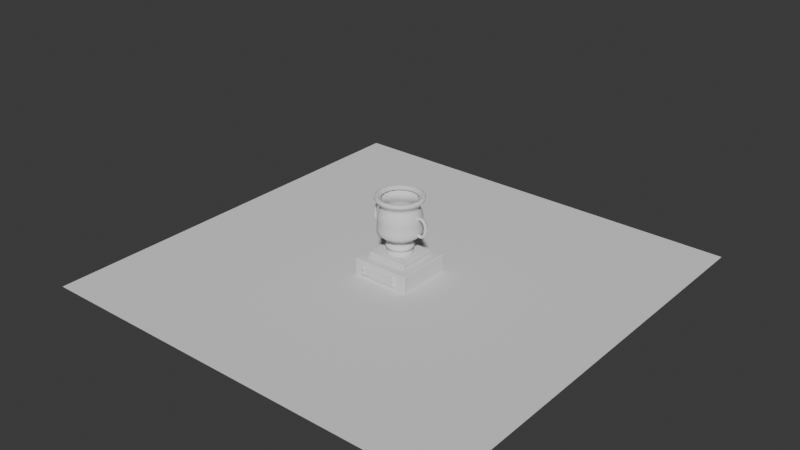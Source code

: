 # Source: 0507.blend  (saved by Blender 4.4.32; exported with 4.5.12 LTS)
import bpy
from mathutils import Matrix  # noqa: F401  (used for matrix-valued properties, if any)

bpy.ops.wm.read_factory_settings(use_empty=True)
scene = bpy.context.scene
scene.name = 'Trophy_Mat'

# ---- collections
col_collection_001 = bpy.data.collections.new('Collection.001'); scene.collection.children.link(col_collection_001)

# ---- world
world_world_001 = bpy.data.worlds.new('World.001'); scene.world = world_world_001
world_world_001.use_nodes = True; world_world_001.node_tree.nodes.clear()
_N = world_world_001.node_tree.nodes; _L = world_world_001.node_tree.links
n0 = _N.new('ShaderNodeOutputWorld'); n0.name = 'World Output'; n0.location = (300, 300)
n1 = _N.new('ShaderNodeBackground'); n1.name = 'Background'; n1.location = (10, 300)
n1.inputs[0].default_value = (0.05088, 0.05088, 0.05088, 1.0)
_L.new(n1.outputs[0], n0.inputs[0])
n0.is_active_output = True
world_world_001.color = (0.05088, 0.05088, 0.05088)
world_world_001.sun_shadow_jitter_overblur = 0.0

# ---- meshes
me_cube_004 = bpy.data.meshes.new('Cube.004')
me_cube_004.from_pydata([(-0.922, -0.922, -0.1379), (-0.922, -0.922, 0.1379), (-0.922, 0.922, -0.1379), (-0.922, 0.922, 0.1379), (0.922, -0.922, -0.1379), (0.922, -0.922, 0.1379), (0.922, 0.922, -0.1379), (0.922, 0.922, 0.1379)], [], [(0, 1, 3, 2), (2, 3, 7, 6), (6, 7, 5, 4), (4, 5, 1, 0), (2, 6, 4, 0), (7, 3, 1, 5)])
_uv = me_cube_004.uv_layers.new(name='UVMap')
_uv.uv.foreach_set('vector', [0.375, 0.0, 0.625, 0.0, 0.625, 0.25, 0.375, 0.25, 0.375, 0.25, 0.625, 0.25, 0.625, 0.5, 0.375, 0.5, 0.375, 0.5, 0.625, 0.5, 0.625, 0.75, 0.375, 0.75, 0.375, 0.75, 0.625, 0.75, 0.625, 1.0, 0.375, 1.0, 0.125, 0.5, 0.375, 0.5, 0.375, 0.75, 0.125, 0.75, 0.625, 0.5, 0.875, 0.5, 0.875, 0.75, 0.625, 0.75])
me_cube_004.update()
me_cube_005 = bpy.data.meshes.new('Cube.005')
me_cube_005.from_pydata([(-1.338, -1.338, -0.4126), (-1.338, -1.338, 0.4126), (-1.338, 1.338, -0.4126), (-1.338, 1.338, 0.4126), (1.338, -1.338, -0.4126), (1.338, -1.338, 0.4126), (1.338, 1.338, -0.4126), (1.338, 1.338, 0.4126)], [], [(0, 1, 3, 2), (2, 3, 7, 6), (6, 7, 5, 4), (4, 5, 1, 0), (2, 6, 4, 0), (7, 3, 1, 5)])
_uv = me_cube_005.uv_layers.new(name='UVMap')
_uv.uv.foreach_set('vector', [0.375, 0.0, 0.625, 0.0, 0.625, 0.25, 0.375, 0.25, 0.375, 0.25, 0.625, 0.25, 0.625, 0.5, 0.375, 0.5, 0.375, 0.5, 0.625, 0.5, 0.625, 0.75, 0.375, 0.75, 0.375, 0.75, 0.625, 0.75, 0.625, 1.0, 0.375, 1.0, 0.125, 0.5, 0.375, 0.5, 0.375, 0.75, 0.125, 0.75, 0.625, 0.5, 0.875, 0.5, 0.875, 0.75, 0.625, 0.75])
me_cube_005.update()
me_cube_006 = bpy.data.meshes.new('Cube.006')
me_cube_006.from_pydata([(-0.9009, -0.0666, -0.2475), (-0.9009, -0.0666, 0.2475), (-0.9009, 0.0666, -0.2475), (-0.9009, 0.0666, 0.2475), (0.9009, -0.0666, -0.2475), (0.9009, -0.0666, 0.2475), (0.9009, 0.0666, -0.2475), (0.9009, 0.0666, 0.2475)], [], [(0, 1, 3, 2), (2, 3, 7, 6), (6, 7, 5, 4), (4, 5, 1, 0), (2, 6, 4, 0), (7, 3, 1, 5)])
_uv = me_cube_006.uv_layers.new(name='UVMap')
_uv.uv.foreach_set('vector', [0.375, 0.0, 0.625, 0.0, 0.625, 0.25, 0.375, 0.25, 0.375, 0.25, 0.625, 0.25, 0.625, 0.5, 0.375, 0.5, 0.375, 0.5, 0.625, 0.5, 0.625, 0.75, 0.375, 0.75, 0.375, 0.75, 0.625, 0.75, 0.625, 1.0, 0.375, 1.0, 0.125, 0.5, 0.375, 0.5, 0.375, 0.75, 0.125, 0.75, 0.625, 0.5, 0.875, 0.5, 0.875, 0.75, 0.625, 0.75])
me_cube_006.update()
me_cylinder_004 = bpy.data.meshes.new('Cylinder.004')
me_cylinder_004.from_pydata([(0.0, 0.05973, -0.04831), (0.0, 0.05973, 0.04831), (0.01165, 0.05858, -0.04831), (0.01165, 0.05858, 0.04831), (0.02286, 0.05518, -0.04831), (0.02286, 0.05518, 0.04831), (0.03318, 0.04966, -0.04831), (0.03318, 0.04966, 0.04831), (0.04223, 0.04223, -0.04831), (0.04223, 0.04223, 0.04831), (0.04966, 0.03318, -0.04831), (0.04966, 0.03318, 0.04831), (0.05518, 0.02286, -0.04831), (0.05518, 0.02286, 0.04831), (0.05858, 0.01165, -0.04831), (0.05858, 0.01165, 0.04831), (0.05973, 0.0, -0.04831), (0.05973, 0.0, 0.04831), (0.05858, -0.01165, -0.04831), (0.05858, -0.01165, 0.04831), (0.05518, -0.02286, -0.04831), (0.05518, -0.02286, 0.04831), (0.04966, -0.03318, -0.04831), (0.04966, -0.03318, 0.04831), (0.04223, -0.04223, -0.04831), (0.04223, -0.04223, 0.04831), (0.03318, -0.04966, -0.04831), (0.03318, -0.04966, 0.04831), (0.02286, -0.05518, -0.04831), (0.02286, -0.05518, 0.04831), (0.01165, -0.05858, -0.04831), (0.01165, -0.05858, 0.04831), (0.0, -0.05973, -0.04831), (0.0, -0.05973, 0.04831), (-0.01165, -0.05858, -0.04831), (-0.01165, -0.05858, 0.04831), (-0.02286, -0.05518, -0.04831), (-0.02286, -0.05518, 0.04831), (-0.03318, -0.04966, -0.04831), (-0.03318, -0.04966, 0.04831), (-0.04223, -0.04223, -0.04831), (-0.04223, -0.04223, 0.04831), (-0.04966, -0.03318, -0.04831), (-0.04966, -0.03318, 0.04831), (-0.05518, -0.02286, -0.04831), (-0.05518, -0.02286, 0.04831), (-0.05858, -0.01165, -0.04831), (-0.05858, -0.01165, 0.04831), (-0.05973, 0.0, -0.04831), (-0.05973, 0.0, 0.04831), (-0.05858, 0.01165, -0.04831), (-0.05858, 0.01165, 0.04831), (-0.05518, 0.02286, -0.04831), (-0.05518, 0.02286, 0.04831), (-0.04966, 0.03318, -0.04831), (-0.04966, 0.03318, 0.04831), (-0.04223, 0.04223, -0.04831), (-0.04223, 0.04223, 0.04831), (-0.03318, 0.04966, -0.04831), (-0.03318, 0.04966, 0.04831), (-0.02286, 0.05518, -0.04831), (-0.02286, 0.05518, 0.04831), (-0.01165, 0.05858, -0.04831), (-0.01165, 0.05858, 0.04831), (0.002382, 0.296, -0.04831), (0.002382, 0.296, 0.04831), (0.01403, 0.2948, -0.04831), (0.01403, 0.2948, 0.04831), (0.02524, 0.2914, -0.04831), (0.02524, 0.2914, 0.04831), (0.03556, 0.2859, -0.04831), (0.03556, 0.2859, 0.04831), (0.04461, 0.2785, -0.04831), (0.04461, 0.2785, 0.04831), (0.05204, 0.2694, -0.04831), (0.05204, 0.2694, 0.04831), (0.05756, 0.2591, -0.04831), (0.05756, 0.2591, 0.04831), (0.06096, 0.2479, -0.04831), (0.06096, 0.2479, 0.04831), (0.06211, 0.2363, -0.04831), (0.06211, 0.2363, 0.04831), (0.06096, 0.2246, -0.04831), (0.06096, 0.2246, 0.04831), (0.05756, 0.2134, -0.04831), (0.05756, 0.2134, 0.04831), (0.05204, 0.2031, -0.04831), (0.05204, 0.2031, 0.04831), (0.04461, 0.194, -0.04831), (0.04461, 0.194, 0.04831), (0.03556, 0.1866, -0.04831), (0.03556, 0.1866, 0.04831), (0.02524, 0.1811, -0.04831), (0.02524, 0.1811, 0.04831), (0.01403, 0.1777, -0.04831), (0.01403, 0.1777, 0.04831), (0.002382, 0.1765, -0.04831), (0.002382, 0.1765, 0.04831), (-0.00927, 0.1777, -0.04831), (-0.00927, 0.1777, 0.04831), (-0.02047, 0.1811, -0.04831), (-0.02047, 0.1811, 0.04831), (-0.0308, 0.1866, -0.04831), (-0.0308, 0.1866, 0.04831), (-0.03985, 0.194, -0.04831), (-0.03985, 0.194, 0.04831), (-0.04728, 0.2031, -0.04831), (-0.04728, 0.2031, 0.04831), (-0.0528, 0.2134, -0.04831), (-0.0528, 0.2134, 0.04831), (-0.0562, 0.2246, -0.04831), (-0.0562, 0.2246, 0.04831), (-0.05734, 0.2363, -0.04831), (-0.05734, 0.2363, 0.04831), (-0.0562, 0.2479, -0.04831), (-0.0562, 0.2479, 0.04831), (-0.0528, 0.2591, -0.04831), (-0.0528, 0.2591, 0.04831), (-0.04728, 0.2694, -0.04831), (-0.04728, 0.2694, 0.04831), (-0.03985, 0.2785, -0.04831), (-0.03985, 0.2785, 0.04831), (-0.0308, 0.2859, -0.04831), (-0.0308, 0.2859, 0.04831), (-0.02047, 0.2914, -0.04831), (-0.02047, 0.2914, 0.04831), (-0.00927, 0.2948, -0.04831), (-0.00927, 0.2948, 0.04831), (-1.544, 0.296, -0.04831), (-1.544, 0.296, 0.04831), (-1.532, 0.2948, -0.04831), (-1.532, 0.2948, 0.04831), (-1.521, 0.2914, -0.04831), (-1.521, 0.2914, 0.04831), (-1.51, 0.2859, -0.04831), (-1.51, 0.2859, 0.04831), (-1.501, 0.2785, -0.04831), (-1.501, 0.2785, 0.04831), (-1.494, 0.2694, -0.04831), (-1.494, 0.2694, 0.04831), (-1.488, 0.2591, -0.04831), (-1.488, 0.2591, 0.04831), (-1.485, 0.2479, -0.04831), (-1.485, 0.2479, 0.04831), (-1.484, 0.2363, -0.04831), (-1.484, 0.2363, 0.04831), (-1.485, 0.2246, -0.04831), (-1.485, 0.2246, 0.04831), (-1.488, 0.2134, -0.04831), (-1.488, 0.2134, 0.04831), (-1.494, 0.2031, -0.04831), (-1.494, 0.2031, 0.04831), (-1.501, 0.194, -0.04831), (-1.501, 0.194, 0.04831), (-1.51, 0.1866, -0.04831), (-1.51, 0.1866, 0.04831), (-1.521, 0.1811, -0.04831), (-1.521, 0.1811, 0.04831), (-1.532, 0.1777, -0.04831), (-1.532, 0.1777, 0.04831), (-1.544, 0.1765, -0.04831), (-1.544, 0.1765, 0.04831), (-1.555, 0.1777, -0.04831), (-1.555, 0.1777, 0.04831), (-1.566, 0.1811, -0.04831), (-1.566, 0.1811, 0.04831), (-1.577, 0.1866, -0.04831), (-1.577, 0.1866, 0.04831), (-1.586, 0.194, -0.04831), (-1.586, 0.194, 0.04831), (-1.593, 0.2031, -0.04831), (-1.593, 0.2031, 0.04831), (-1.599, 0.2134, -0.04831), (-1.599, 0.2134, 0.04831), (-1.602, 0.2246, -0.04831), (-1.602, 0.2246, 0.04831), (-1.603, 0.2363, -0.04831), (-1.603, 0.2363, 0.04831), (-1.602, 0.2479, -0.04831), (-1.602, 0.2479, 0.04831), (-1.599, 0.2591, -0.04831), (-1.599, 0.2591, 0.04831), (-1.593, 0.2694, -0.04831), (-1.593, 0.2694, 0.04831), (-1.586, 0.2785, -0.04831), (-1.586, 0.2785, 0.04831), (-1.577, 0.2859, -0.04831), (-1.577, 0.2859, 0.04831), (-1.566, 0.2914, -0.04831), (-1.566, 0.2914, 0.04831), (-1.555, 0.2948, -0.04831), (-1.555, 0.2948, 0.04831), (-1.544, 0.05973, -0.04831), (-1.544, 0.05973, 0.04831), (-1.532, 0.05858, -0.04831), (-1.532, 0.05858, 0.04831), (-1.521, 0.05518, -0.04831), (-1.521, 0.05518, 0.04831), (-1.51, 0.04966, -0.04831), (-1.51, 0.04966, 0.04831), (-1.501, 0.04223, -0.04831), (-1.501, 0.04223, 0.04831), (-1.494, 0.03318, -0.04831), (-1.494, 0.03318, 0.04831), (-1.488, 0.02286, -0.04831), (-1.488, 0.02286, 0.04831), (-1.485, 0.01165, -0.04831), (-1.485, 0.01165, 0.04831), (-1.484, -5.392e-08, -0.04831), (-1.484, -5.392e-08, 0.04831), (-1.485, -0.01165, -0.04831), (-1.485, -0.01165, 0.04831), (-1.488, -0.02286, -0.04831), (-1.488, -0.02286, 0.04831), (-1.494, -0.03318, -0.04831), (-1.494, -0.03318, 0.04831), (-1.501, -0.04223, -0.04831), (-1.501, -0.04223, 0.04831), (-1.51, -0.04966, -0.04831), (-1.51, -0.04966, 0.04831), (-1.521, -0.05518, -0.04831), (-1.521, -0.05518, 0.04831), (-1.532, -0.05858, -0.04831), (-1.532, -0.05858, 0.04831), (-1.544, -0.05973, -0.04831), (-1.544, -0.05973, 0.04831), (-1.555, -0.05858, -0.04831), (-1.555, -0.05858, 0.04831), (-1.566, -0.05518, -0.04831), (-1.566, -0.05518, 0.04831), (-1.577, -0.04966, -0.04831), (-1.577, -0.04966, 0.04831), (-1.586, -0.04223, -0.04831), (-1.586, -0.04223, 0.04831), (-1.593, -0.03318, -0.04831), (-1.593, -0.03318, 0.04831), (-1.599, -0.02286, -0.04831), (-1.599, -0.02286, 0.04831), (-1.602, -0.01165, -0.04831), (-1.602, -0.01165, 0.04831), (-1.603, -5.392e-08, -0.04831), (-1.603, -5.392e-08, 0.04831), (-1.602, 0.01165, -0.04831), (-1.602, 0.01165, 0.04831), (-1.599, 0.02286, -0.04831), (-1.599, 0.02286, 0.04831), (-1.593, 0.03318, -0.04831), (-1.593, 0.03318, 0.04831), (-1.586, 0.04223, -0.04831), (-1.586, 0.04223, 0.04831), (-1.577, 0.04966, -0.04831), (-1.577, 0.04966, 0.04831), (-1.566, 0.05518, -0.04831), (-1.566, 0.05518, 0.04831), (-1.555, 0.05858, -0.04831), (-1.555, 0.05858, 0.04831)], [], [(0, 1, 3, 2), (2, 3, 5, 4), (4, 5, 7, 6), (6, 7, 9, 8), (8, 9, 11, 10), (10, 11, 13, 12), (12, 13, 15, 14), (14, 15, 17, 16), (16, 17, 19, 18), (18, 19, 21, 20), (20, 21, 23, 22), (22, 23, 25, 24), (24, 25, 27, 26), (26, 27, 29, 28), (28, 29, 31, 30), (30, 31, 33, 32), (32, 33, 35, 34), (34, 35, 37, 36), (36, 37, 39, 38), (38, 39, 41, 40), (40, 41, 43, 42), (42, 43, 45, 44), (44, 45, 47, 46), (46, 47, 49, 48), (48, 49, 51, 50), (50, 51, 53, 52), (52, 53, 55, 54), (54, 55, 57, 56), (56, 57, 59, 58), (58, 59, 61, 60), (3, 1, 63, 61, 59, 57, 55, 53, 51, 49, 47, 45, 43, 41, 39, 37, 35, 33, 31, 29, 27, 25, 23, 21, 19, 17, 15, 13, 11, 9, 7, 5), (60, 61, 63, 62), (62, 63, 1, 0), (0, 2, 4, 6, 8, 10, 12, 14, 16, 18, 20, 22, 24, 26, 28, 30, 32, 34, 36, 38, 40, 42, 44, 46, 48, 50, 52, 54, 56, 58, 60, 62), (64, 65, 67, 66), (66, 67, 69, 68), (68, 69, 71, 70), (70, 71, 73, 72), (72, 73, 75, 74), (74, 75, 77, 76), (76, 77, 79, 78), (78, 79, 81, 80), (80, 81, 83, 82), (82, 83, 85, 84), (84, 85, 87, 86), (86, 87, 89, 88), (88, 89, 91, 90), (90, 91, 93, 92), (92, 93, 95, 94), (94, 95, 97, 96), (96, 97, 99, 98), (98, 99, 101, 100), (100, 101, 103, 102), (102, 103, 105, 104), (104, 105, 107, 106), (106, 107, 109, 108), (108, 109, 111, 110), (110, 111, 113, 112), (112, 113, 115, 114), (114, 115, 117, 116), (116, 117, 119, 118), (118, 119, 121, 120), (120, 121, 123, 122), (122, 123, 125, 124), (67, 65, 127, 125, 123, 121, 119, 117, 115, 113, 111, 109, 107, 105, 103, 101, 99, 97, 95, 93, 91, 89, 87, 85, 83, 81, 79, 77, 75, 73, 71, 69), (124, 125, 127, 126), (126, 127, 65, 64), (64, 66, 68, 70, 72, 74, 76, 78, 80, 82, 84, 86, 88, 90, 92, 94, 96, 98, 100, 102, 104, 106, 108, 110, 112, 114, 116, 118, 120, 122, 124, 126), (128, 129, 131, 130), (130, 131, 133, 132), (132, 133, 135, 134), (134, 135, 137, 136), (136, 137, 139, 138), (138, 139, 141, 140), (140, 141, 143, 142), (142, 143, 145, 144), (144, 145, 147, 146), (146, 147, 149, 148), (148, 149, 151, 150), (150, 151, 153, 152), (152, 153, 155, 154), (154, 155, 157, 156), (156, 157, 159, 158), (158, 159, 161, 160), (160, 161, 163, 162), (162, 163, 165, 164), (164, 165, 167, 166), (166, 167, 169, 168), (168, 169, 171, 170), (170, 171, 173, 172), (172, 173, 175, 174), (174, 175, 177, 176), (176, 177, 179, 178), (178, 179, 181, 180), (180, 181, 183, 182), (182, 183, 185, 184), (184, 185, 187, 186), (186, 187, 189, 188), (131, 129, 191, 189, 187, 185, 183, 181, 179, 177, 175, 173, 171, 169, 167, 165, 163, 161, 159, 157, 155, 153, 151, 149, 147, 145, 143, 141, 139, 137, 135, 133), (188, 189, 191, 190), (190, 191, 129, 128), (128, 130, 132, 134, 136, 138, 140, 142, 144, 146, 148, 150, 152, 154, 156, 158, 160, 162, 164, 166, 168, 170, 172, 174, 176, 178, 180, 182, 184, 186, 188, 190), (192, 193, 195, 194), (194, 195, 197, 196), (196, 197, 199, 198), (198, 199, 201, 200), (200, 201, 203, 202), (202, 203, 205, 204), (204, 205, 207, 206), (206, 207, 209, 208), (208, 209, 211, 210), (210, 211, 213, 212), (212, 213, 215, 214), (214, 215, 217, 216), (216, 217, 219, 218), (218, 219, 221, 220), (220, 221, 223, 222), (222, 223, 225, 224), (224, 225, 227, 226), (226, 227, 229, 228), (228, 229, 231, 230), (230, 231, 233, 232), (232, 233, 235, 234), (234, 235, 237, 236), (236, 237, 239, 238), (238, 239, 241, 240), (240, 241, 243, 242), (242, 243, 245, 244), (244, 245, 247, 246), (246, 247, 249, 248), (248, 249, 251, 250), (250, 251, 253, 252), (195, 193, 255, 253, 251, 249, 247, 245, 243, 241, 239, 237, 235, 233, 231, 229, 227, 225, 223, 221, 219, 217, 215, 213, 211, 209, 207, 205, 203, 201, 199, 197), (252, 253, 255, 254), (254, 255, 193, 192), (192, 194, 196, 198, 200, 202, 204, 206, 208, 210, 212, 214, 216, 218, 220, 222, 224, 226, 228, 230, 232, 234, 236, 238, 240, 242, 244, 246, 248, 250, 252, 254)])
_uv = me_cylinder_004.uv_layers.new(name='UVMap')
_uv.uv.foreach_set('vector', [1.0, 0.5, 1.0, 1.0, 0.9688, 1.0, 0.9688, 0.5, 0.9688, 0.5, 0.9688, 1.0, 0.9375, 1.0, 0.9375, 0.5, 0.9375, 0.5, 0.9375, 1.0, 0.9062, 1.0, 0.9062, 0.5, 0.9062, 0.5, 0.9062, 1.0, 0.875, 1.0, 0.875, 0.5, 0.875, 0.5, 0.875, 1.0, 0.8438, 1.0, 0.8438, 0.5, 0.8438, 0.5, 0.8438, 1.0, 0.8125, 1.0, 0.8125, 0.5, 0.8125, 0.5, 0.8125, 1.0, 0.7812, 1.0, 0.7812, 0.5, 0.7812, 0.5, 0.7812, 1.0, 0.75, 1.0, 0.75, 0.5, 0.75, 0.5, 0.75, 1.0, 0.7188, 1.0, 0.7188, 0.5, 0.7188, 0.5, 0.7188, 1.0, 0.6875, 1.0, 0.6875, 0.5, 0.6875, 0.5, 0.6875, 1.0, 0.6562, 1.0, 0.6562, 0.5, 0.6562, 0.5, 0.6562, 1.0, 0.625, 1.0, 0.625, 0.5, 0.625, 0.5, 0.625, 1.0, 0.5938, 1.0, 0.5938, 0.5, 0.5938, 0.5, 0.5938, 1.0, 0.5625, 1.0, 0.5625, 0.5, 0.5625, 0.5, 0.5625, 1.0, 0.5312, 1.0, 0.5312, 0.5, 0.5312, 0.5, 0.5312, 1.0, 0.5, 1.0, 0.5, 0.5, 0.5, 0.5, 0.5, 1.0, 0.4688, 1.0, 0.4688, 0.5, 0.4688, 0.5, 0.4688, 1.0, 0.4375, 1.0, 0.4375, 0.5, 0.4375, 0.5, 0.4375, 1.0, 0.4062, 1.0, 0.4062, 0.5, 0.4062, 0.5, 0.4062, 1.0, 0.375, 1.0, 0.375, 0.5, 0.375, 0.5, 0.375, 1.0, 0.3438, 1.0, 0.3438, 0.5, 0.3438, 0.5, 0.3438, 1.0, 0.3125, 1.0, 0.3125, 0.5, 0.3125, 0.5, 0.3125, 1.0, 0.2812, 1.0, 0.2812, 0.5, 0.2812, 0.5, 0.2812, 1.0, 0.25, 1.0, 0.25, 0.5, 0.25, 0.5, 0.25, 1.0, 0.2188, 1.0, 0.2188, 0.5, 0.2188, 0.5, 0.2188, 1.0, 0.1875, 1.0, 0.1875, 0.5, 0.1875, 0.5, 0.1875, 1.0, 0.1562, 1.0, 0.1562, 0.5, 0.1562, 0.5, 0.1562, 1.0, 0.125, 1.0, 0.125, 0.5, 0.125, 0.5, 0.125, 1.0, 0.09375, 1.0, 0.09375, 0.5, 0.09375, 0.5, 0.09375, 1.0, 0.0625, 1.0, 0.0625, 0.5, 0.2968, 0.4854, 0.25, 0.49, 0.2032, 0.4854, 0.1582, 0.4717, 0.1167, 0.4496, 0.08029, 0.4197, 0.05045, 0.3833, 0.02827, 0.3418, 0.01461, 0.2968, 0.01, 0.25, 0.01461, 0.2032, 0.02827, 0.1582, 0.05045, 0.1167, 0.08029, 0.08029, 0.1167, 0.05045, 0.1582, 0.02827, 0.2032, 0.01461, 0.25, 0.01, 0.2968, 0.01461, 0.3418, 0.02827, 0.3833, 0.05045, 0.4197, 0.08029, 0.4496, 0.1167, 0.4717, 0.1582, 0.4854, 0.2032, 0.49, 0.25, 0.4854, 0.2968, 0.4717, 0.3418, 0.4496, 0.3833, 0.4197, 0.4197, 0.3833, 0.4496, 0.3418, 0.4717, 0.0625, 0.5, 0.0625, 1.0, 0.03125, 1.0, 0.03125, 0.5, 0.03125, 0.5, 0.03125, 1.0, 0.0, 1.0, 0.0, 0.5, 0.75, 0.49, 0.7968, 0.4854, 0.8418, 0.4717, 0.8833, 0.4496, 0.9197, 0.4197, 0.9496, 0.3833, 0.9717, 0.3418, 0.9854, 0.2968, 0.99, 0.25, 0.9854, 0.2032, 0.9717, 0.1582, 0.9496, 0.1167, 0.9197, 0.08029, 0.8833, 0.05045, 0.8418, 0.02827, 0.7968, 0.01461, 0.75, 0.01, 0.7032, 0.01461, 0.6582, 0.02827, 0.6167, 0.05045, 0.5803, 0.08029, 0.5504, 0.1167, 0.5283, 0.1582, 0.5146, 0.2032, 0.51, 0.25, 0.5146, 0.2968, 0.5283, 0.3418, 0.5504, 0.3833, 0.5803, 0.4197, 0.6167, 0.4496, 0.6582, 0.4717, 0.7032, 0.4854, 1.0, 0.5, 1.0, 1.0, 0.9688, 1.0, 0.9688, 0.5, 0.9688, 0.5, 0.9688, 1.0, 0.9375, 1.0, 0.9375, 0.5, 0.9375, 0.5, 0.9375, 1.0, 0.9062, 1.0, 0.9062, 0.5, 0.9062, 0.5, 0.9062, 1.0, 0.875, 1.0, 0.875, 0.5, 0.875, 0.5, 0.875, 1.0, 0.8438, 1.0, 0.8438, 0.5, 0.8438, 0.5, 0.8438, 1.0, 0.8125, 1.0, 0.8125, 0.5, 0.8125, 0.5, 0.8125, 1.0, 0.7812, 1.0, 0.7812, 0.5, 0.7812, 0.5, 0.7812, 1.0, 0.75, 1.0, 0.75, 0.5, 0.75, 0.5, 0.75, 1.0, 0.7188, 1.0, 0.7188, 0.5, 0.7188, 0.5, 0.7188, 1.0, 0.6875, 1.0, 0.6875, 0.5, 0.6875, 0.5, 0.6875, 1.0, 0.6562, 1.0, 0.6562, 0.5, 0.6562, 0.5, 0.6562, 1.0, 0.625, 1.0, 0.625, 0.5, 0.625, 0.5, 0.625, 1.0, 0.5938, 1.0, 0.5938, 0.5, 0.5938, 0.5, 0.5938, 1.0, 0.5625, 1.0, 0.5625, 0.5, 0.5625, 0.5, 0.5625, 1.0, 0.5312, 1.0, 0.5312, 0.5, 0.5312, 0.5, 0.5312, 1.0, 0.5, 1.0, 0.5, 0.5, 0.5, 0.5, 0.5, 1.0, 0.4688, 1.0, 0.4688, 0.5, 0.4688, 0.5, 0.4688, 1.0, 0.4375, 1.0, 0.4375, 0.5, 0.4375, 0.5, 0.4375, 1.0, 0.4062, 1.0, 0.4062, 0.5, 0.4062, 0.5, 0.4062, 1.0, 0.375, 1.0, 0.375, 0.5, 0.375, 0.5, 0.375, 1.0, 0.3438, 1.0, 0.3438, 0.5, 0.3438, 0.5, 0.3438, 1.0, 0.3125, 1.0, 0.3125, 0.5, 0.3125, 0.5, 0.3125, 1.0, 0.2812, 1.0, 0.2812, 0.5, 0.2812, 0.5, 0.2812, 1.0, 0.25, 1.0, 0.25, 0.5, 0.25, 0.5, 0.25, 1.0, 0.2188, 1.0, 0.2188, 0.5, 0.2188, 0.5, 0.2188, 1.0, 0.1875, 1.0, 0.1875, 0.5, 0.1875, 0.5, 0.1875, 1.0, 0.1562, 1.0, 0.1562, 0.5, 0.1562, 0.5, 0.1562, 1.0, 0.125, 1.0, 0.125, 0.5, 0.125, 0.5, 0.125, 1.0, 0.09375, 1.0, 0.09375, 0.5, 0.09375, 0.5, 0.09375, 1.0, 0.0625, 1.0, 0.0625, 0.5, 0.2968, 0.4854, 0.25, 0.49, 0.2032, 0.4854, 0.1582, 0.4717, 0.1167, 0.4496, 0.08029, 0.4197, 0.05045, 0.3833, 0.02827, 0.3418, 0.01461, 0.2968, 0.01, 0.25, 0.01461, 0.2032, 0.02827, 0.1582, 0.05045, 0.1167, 0.08029, 0.08029, 0.1167, 0.05045, 0.1582, 0.02827, 0.2032, 0.01461, 0.25, 0.01, 0.2968, 0.01461, 0.3418, 0.02827, 0.3833, 0.05045, 0.4197, 0.08029, 0.4496, 0.1167, 0.4717, 0.1582, 0.4854, 0.2032, 0.49, 0.25, 0.4854, 0.2968, 0.4717, 0.3418, 0.4496, 0.3833, 0.4197, 0.4197, 0.3833, 0.4496, 0.3418, 0.4717, 0.0625, 0.5, 0.0625, 1.0, 0.03125, 1.0, 0.03125, 0.5, 0.03125, 0.5, 0.03125, 1.0, 0.0, 1.0, 0.0, 0.5, 0.75, 0.49, 0.7968, 0.4854, 0.8418, 0.4717, 0.8833, 0.4496, 0.9197, 0.4197, 0.9496, 0.3833, 0.9717, 0.3418, 0.9854, 0.2968, 0.99, 0.25, 0.9854, 0.2032, 0.9717, 0.1582, 0.9496, 0.1167, 0.9197, 0.08029, 0.8833, 0.05045, 0.8418, 0.02827, 0.7968, 0.01461, 0.75, 0.01, 0.7032, 0.01461, 0.6582, 0.02827, 0.6167, 0.05045, 0.5803, 0.08029, 0.5504, 0.1167, 0.5283, 0.1582, 0.5146, 0.2032, 0.51, 0.25, 0.5146, 0.2968, 0.5283, 0.3418, 0.5504, 0.3833, 0.5803, 0.4197, 0.6167, 0.4496, 0.6582, 0.4717, 0.7032, 0.4854, 1.0, 0.5, 1.0, 1.0, 0.9688, 1.0, 0.9688, 0.5, 0.9688, 0.5, 0.9688, 1.0, 0.9375, 1.0, 0.9375, 0.5, 0.9375, 0.5, 0.9375, 1.0, 0.9062, 1.0, 0.9062, 0.5, 0.9062, 0.5, 0.9062, 1.0, 0.875, 1.0, 0.875, 0.5, 0.875, 0.5, 0.875, 1.0, 0.8438, 1.0, 0.8438, 0.5, 0.8438, 0.5, 0.8438, 1.0, 0.8125, 1.0, 0.8125, 0.5, 0.8125, 0.5, 0.8125, 1.0, 0.7812, 1.0, 0.7812, 0.5, 0.7812, 0.5, 0.7812, 1.0, 0.75, 1.0, 0.75, 0.5, 0.75, 0.5, 0.75, 1.0, 0.7188, 1.0, 0.7188, 0.5, 0.7188, 0.5, 0.7188, 1.0, 0.6875, 1.0, 0.6875, 0.5, 0.6875, 0.5, 0.6875, 1.0, 0.6562, 1.0, 0.6562, 0.5, 0.6562, 0.5, 0.6562, 1.0, 0.625, 1.0, 0.625, 0.5, 0.625, 0.5, 0.625, 1.0, 0.5938, 1.0, 0.5938, 0.5, 0.5938, 0.5, 0.5938, 1.0, 0.5625, 1.0, 0.5625, 0.5, 0.5625, 0.5, 0.5625, 1.0, 0.5312, 1.0, 0.5312, 0.5, 0.5312, 0.5, 0.5312, 1.0, 0.5, 1.0, 0.5, 0.5, 0.5, 0.5, 0.5, 1.0, 0.4688, 1.0, 0.4688, 0.5, 0.4688, 0.5, 0.4688, 1.0, 0.4375, 1.0, 0.4375, 0.5, 0.4375, 0.5, 0.4375, 1.0, 0.4062, 1.0, 0.4062, 0.5, 0.4062, 0.5, 0.4062, 1.0, 0.375, 1.0, 0.375, 0.5, 0.375, 0.5, 0.375, 1.0, 0.3438, 1.0, 0.3438, 0.5, 0.3438, 0.5, 0.3438, 1.0, 0.3125, 1.0, 0.3125, 0.5, 0.3125, 0.5, 0.3125, 1.0, 0.2812, 1.0, 0.2812, 0.5, 0.2812, 0.5, 0.2812, 1.0, 0.25, 1.0, 0.25, 0.5, 0.25, 0.5, 0.25, 1.0, 0.2188, 1.0, 0.2188, 0.5, 0.2188, 0.5, 0.2188, 1.0, 0.1875, 1.0, 0.1875, 0.5, 0.1875, 0.5, 0.1875, 1.0, 0.1562, 1.0, 0.1562, 0.5, 0.1562, 0.5, 0.1562, 1.0, 0.125, 1.0, 0.125, 0.5, 0.125, 0.5, 0.125, 1.0, 0.09375, 1.0, 0.09375, 0.5, 0.09375, 0.5, 0.09375, 1.0, 0.0625, 1.0, 0.0625, 0.5, 0.2968, 0.4854, 0.25, 0.49, 0.2032, 0.4854, 0.1582, 0.4717, 0.1167, 0.4496, 0.08029, 0.4197, 0.05045, 0.3833, 0.02827, 0.3418, 0.01461, 0.2968, 0.01, 0.25, 0.01461, 0.2032, 0.02827, 0.1582, 0.05045, 0.1167, 0.08029, 0.08029, 0.1167, 0.05045, 0.1582, 0.02827, 0.2032, 0.01461, 0.25, 0.01, 0.2968, 0.01461, 0.3418, 0.02827, 0.3833, 0.05045, 0.4197, 0.08029, 0.4496, 0.1167, 0.4717, 0.1582, 0.4854, 0.2032, 0.49, 0.25, 0.4854, 0.2968, 0.4717, 0.3418, 0.4496, 0.3833, 0.4197, 0.4197, 0.3833, 0.4496, 0.3418, 0.4717, 0.0625, 0.5, 0.0625, 1.0, 0.03125, 1.0, 0.03125, 0.5, 0.03125, 0.5, 0.03125, 1.0, 0.0, 1.0, 0.0, 0.5, 0.75, 0.49, 0.7968, 0.4854, 0.8418, 0.4717, 0.8833, 0.4496, 0.9197, 0.4197, 0.9496, 0.3833, 0.9717, 0.3418, 0.9854, 0.2968, 0.99, 0.25, 0.9854, 0.2032, 0.9717, 0.1582, 0.9496, 0.1167, 0.9197, 0.08029, 0.8833, 0.05045, 0.8418, 0.02827, 0.7968, 0.01461, 0.75, 0.01, 0.7032, 0.01461, 0.6582, 0.02827, 0.6167, 0.05045, 0.5803, 0.08029, 0.5504, 0.1167, 0.5283, 0.1582, 0.5146, 0.2032, 0.51, 0.25, 0.5146, 0.2968, 0.5283, 0.3418, 0.5504, 0.3833, 0.5803, 0.4197, 0.6167, 0.4496, 0.6582, 0.4717, 0.7032, 0.4854, 1.0, 0.5, 1.0, 1.0, 0.9688, 1.0, 0.9688, 0.5, 0.9688, 0.5, 0.9688, 1.0, 0.9375, 1.0, 0.9375, 0.5, 0.9375, 0.5, 0.9375, 1.0, 0.9062, 1.0, 0.9062, 0.5, 0.9062, 0.5, 0.9062, 1.0, 0.875, 1.0, 0.875, 0.5, 0.875, 0.5, 0.875, 1.0, 0.8438, 1.0, 0.8438, 0.5, 0.8438, 0.5, 0.8438, 1.0, 0.8125, 1.0, 0.8125, 0.5, 0.8125, 0.5, 0.8125, 1.0, 0.7812, 1.0, 0.7812, 0.5, 0.7812, 0.5, 0.7812, 1.0, 0.75, 1.0, 0.75, 0.5, 0.75, 0.5, 0.75, 1.0, 0.7188, 1.0, 0.7188, 0.5, 0.7188, 0.5, 0.7188, 1.0, 0.6875, 1.0, 0.6875, 0.5, 0.6875, 0.5, 0.6875, 1.0, 0.6562, 1.0, 0.6562, 0.5, 0.6562, 0.5, 0.6562, 1.0, 0.625, 1.0, 0.625, 0.5, 0.625, 0.5, 0.625, 1.0, 0.5938, 1.0, 0.5938, 0.5, 0.5938, 0.5, 0.5938, 1.0, 0.5625, 1.0, 0.5625, 0.5, 0.5625, 0.5, 0.5625, 1.0, 0.5312, 1.0, 0.5312, 0.5, 0.5312, 0.5, 0.5312, 1.0, 0.5, 1.0, 0.5, 0.5, 0.5, 0.5, 0.5, 1.0, 0.4688, 1.0, 0.4688, 0.5, 0.4688, 0.5, 0.4688, 1.0, 0.4375, 1.0, 0.4375, 0.5, 0.4375, 0.5, 0.4375, 1.0, 0.4062, 1.0, 0.4062, 0.5, 0.4062, 0.5, 0.4062, 1.0, 0.375, 1.0, 0.375, 0.5, 0.375, 0.5, 0.375, 1.0, 0.3438, 1.0, 0.3438, 0.5, 0.3438, 0.5, 0.3438, 1.0, 0.3125, 1.0, 0.3125, 0.5, 0.3125, 0.5, 0.3125, 1.0, 0.2812, 1.0, 0.2812, 0.5, 0.2812, 0.5, 0.2812, 1.0, 0.25, 1.0, 0.25, 0.5, 0.25, 0.5, 0.25, 1.0, 0.2188, 1.0, 0.2188, 0.5, 0.2188, 0.5, 0.2188, 1.0, 0.1875, 1.0, 0.1875, 0.5, 0.1875, 0.5, 0.1875, 1.0, 0.1562, 1.0, 0.1562, 0.5, 0.1562, 0.5, 0.1562, 1.0, 0.125, 1.0, 0.125, 0.5, 0.125, 0.5, 0.125, 1.0, 0.09375, 1.0, 0.09375, 0.5, 0.09375, 0.5, 0.09375, 1.0, 0.0625, 1.0, 0.0625, 0.5, 0.2968, 0.4854, 0.25, 0.49, 0.2032, 0.4854, 0.1582, 0.4717, 0.1167, 0.4496, 0.08029, 0.4197, 0.05045, 0.3833, 0.02827, 0.3418, 0.01461, 0.2968, 0.01, 0.25, 0.01461, 0.2032, 0.02827, 0.1582, 0.05045, 0.1167, 0.08029, 0.08029, 0.1167, 0.05045, 0.1582, 0.02827, 0.2032, 0.01461, 0.25, 0.01, 0.2968, 0.01461, 0.3418, 0.02827, 0.3833, 0.05045, 0.4197, 0.08029, 0.4496, 0.1167, 0.4717, 0.1582, 0.4854, 0.2032, 0.49, 0.25, 0.4854, 0.2968, 0.4717, 0.3418, 0.4496, 0.3833, 0.4197, 0.4197, 0.3833, 0.4496, 0.3418, 0.4717, 0.0625, 0.5, 0.0625, 1.0, 0.03125, 1.0, 0.03125, 0.5, 0.03125, 0.5, 0.03125, 1.0, 0.0, 1.0, 0.0, 0.5, 0.75, 0.49, 0.7968, 0.4854, 0.8418, 0.4717, 0.8833, 0.4496, 0.9197, 0.4197, 0.9496, 0.3833, 0.9717, 0.3418, 0.9854, 0.2968, 0.99, 0.25, 0.9854, 0.2032, 0.9717, 0.1582, 0.9496, 0.1167, 0.9197, 0.08029, 0.8833, 0.05045, 0.8418, 0.02827, 0.7968, 0.01461, 0.75, 0.01, 0.7032, 0.01461, 0.6582, 0.02827, 0.6167, 0.05045, 0.5803, 0.08029, 0.5504, 0.1167, 0.5283, 0.1582, 0.5146, 0.2032, 0.51, 0.25, 0.5146, 0.2968, 0.5283, 0.3418, 0.5504, 0.3833, 0.5803, 0.4197, 0.6167, 0.4496, 0.6582, 0.4717, 0.7032, 0.4854])
me_cylinder_004.update()
me_plane = bpy.data.meshes.new('Plane')
me_plane.from_pydata([(-1.0, -1.0, 0.0), (1.0, -1.0, 0.0), (-1.0, 1.0, 0.0), (1.0, 1.0, 0.0)], [], [(0, 1, 3, 2)])
_uv = me_plane.uv_layers.new(name='UVMap')
_uv.uv.foreach_set('vector', [0.0, 0.0, 1.0, 0.0, 1.0, 1.0, 0.0, 1.0])
me_plane.materials.append(None)
me_plane.update()

# ---- curves / text
cu_b_ziercurve_002 = bpy.data.curves.new('BézierCurve.002', 'CURVE')
cu_b_ziercurve_002.dimensions = '3D'
_sp = cu_b_ziercurve_002.splines.new('BEZIER'); _sp.bezier_points.add(9)
_sp.bezier_points.foreach_set('co', [-1.457, 0.8386, 3.932e-08, -1.501, 1.0, 2.506e-09, -1.0, 0.8014, -3.503e-08, -0.485, 0.8974, -3.348e-08, 0.02514, 0.8776, -3.016e-08, 0.3359, 0.3255, -1.115e-08, 0.549, 0.3346, -1.373e-08, 0.6482, 0.5242, -2.018e-08, 0.8182, 0.3891, -1.677e-08, 1.0, 0.5247, -2.293e-08])
_sp.bezier_points.foreach_set('handle_left', [-1.163, 0.4628, -4.385e-08, -1.578, 1.05, 3.636e-08, -1.319, 0.6487, -3.003e-08, -0.6624, 0.9147, -3.641e-08, -0.1311, 0.9452, -3.176e-08, 0.1406, 0.3919, -1.235e-08, 0.4387, 0.3552, -1.408e-08, 0.6065, 0.444, -1.73e-08, 0.7434, 0.3745, -1.31e-08, 0.9375, 0.5247, -2.293e-08])
_sp.bezier_points.foreach_set('handle_right', [-1.531, 0.9326, 6.012e-08, -1.424, 0.9505, -3.134e-08, -0.8406, 0.8778, -3.753e-08, -0.3077, 0.8801, -3.054e-08, 0.1814, 0.8099, -2.857e-08, 0.4336, 0.2923, -1.056e-08, 0.5766, 0.3294, -1.364e-08, 0.6899, 0.6044, -2.306e-08, 0.9678, 0.4181, -2.409e-08, 2.0, 0.5247, -2.293e-08])
for _p, _l, _r in zip(_sp.bezier_points, ['ALIGNED', 'ALIGNED', 'ALIGNED', 'ALIGNED', 'ALIGNED', 'ALIGNED', 'ALIGNED', 'ALIGNED', 'ALIGNED', 'ALIGNED'], ['ALIGNED', 'ALIGNED', 'ALIGNED', 'ALIGNED', 'ALIGNED', 'ALIGNED', 'ALIGNED', 'ALIGNED', 'ALIGNED', 'ALIGNED']): _p.handle_left_type = _l; _p.handle_right_type = _r
_sp.order_u = 0
_sp.order_v = 0
cu_b_ziercurve_002.use_path = True
cu_b_ziercurve_002.fill_mode = 'FULL'
cu_b_ziercurve_003 = bpy.data.curves.new('BézierCurve.003', 'CURVE')
cu_b_ziercurve_003.dimensions = '3D'
_sp = cu_b_ziercurve_003.splines.new('BEZIER'); _sp.bezier_points.add(1)
_sp.bezier_points.foreach_set('co', [-0.2741, -0.06668, 7.951e-10, 1.0, -0.1167, 1.391e-09])
_sp.bezier_points.foreach_set('handle_left', [0.03397, -0.7031, -1.062e-07, 1.543, 0.8862, -2.368e-07])
_sp.bezier_points.foreach_set('handle_right', [-0.7382, 0.8921, 1.619e-07, 0.5236, -0.9959, 2.102e-07])
for _p, _l, _r in zip(_sp.bezier_points, ['ALIGNED', 'ALIGNED'], ['ALIGNED', 'ALIGNED']): _p.handle_left_type = _l; _p.handle_right_type = _r
_sp.order_u = 0
_sp.order_v = 0
_sp.resolution_u = 36
cu_b_ziercurve_003.use_path = True
cu_b_ziercurve_003.bevel_depth = 0.12
cu_b_ziercurve_003.resolution_u = 36
cu_b_ziercurve_003.fill_mode = 'FULL'

# ---- objects
ob_001 = bpy.data.objects.new('트로피.001', cu_b_ziercurve_002)
ob_001_1 = bpy.data.objects.new('손잡이.001', cu_b_ziercurve_003)
ob_001_2 = bpy.data.objects.new('작은받침.001', me_cube_004)
ob_001_3 = bpy.data.objects.new('큰받침.001', me_cube_005)
ob_001_4 = bpy.data.objects.new('표시.001', me_cube_006)
ob_001_5 = bpy.data.objects.new('나사.001', me_cylinder_004)
ob_plane = bpy.data.objects.new('Plane', me_plane)

# ---- transforms, parenting, visibility, modifiers, constraints
ob_001.location = (0.0, 0.0, 2.637)
ob_001.rotation_euler = (1.571, 1.571, 0.0)
_m = ob_001.modifiers.new('Screw', 'SCREW')
_m.axis = 'X'
_m = ob_001.modifiers.new('Solidify', 'SOLIDIFY')
_m.thickness = 0.08
ob_001_1.location = (1.0, -5.46e-08, 2.866)
ob_001_1.rotation_euler = (4.712, -1.571, 0.0)
ob_001_1.scale = (0.5696, 0.5696, 0.5696)
_m = ob_001_1.modifiers.new('Mirror', 'MIRROR')
_m.use_axis = (False, True, False)
_m.mirror_object = ob_001
ob_001_2.location = (0.0, 0.0, 1.512)
_m = ob_001_2.modifiers.new('Bevel', 'BEVEL')
_m.width = 0.05
_m.width_pct = 0.05
_m.segments = 4
ob_001_3.location = (0.01947, -0.04543, 1.009)
_m = ob_001_3.modifiers.new('Bevel', 'BEVEL')
_m.width = 0.05
_m.width_pct = 0.05
_m.segments = 4
ob_001_4.location = (0.0, -1.398, 1.031)
_m = ob_001_4.modifiers.new('Bevel', 'BEVEL')
_m.width = 0.05
_m.width_pct = 0.05
_m.segments = 5
ob_001_5.location = (0.7724, -1.494, 0.9207)
ob_001_5.rotation_euler = (1.571, -0.0, 0.0)
_m = ob_001_5.modifiers.new('Bevel', 'BEVEL')
_m.width = 0.01
_m.width_pct = 0.01
_m.segments = 4
ob_plane.location = (0.0, 0.0, 0.632)
ob_plane.scale = (10.0, 10.0, 3.361)

# ---- collection membership
col_collection_001.objects.link(ob_001)
col_collection_001.objects.link(ob_001_1)
col_collection_001.objects.link(ob_001_2)
col_collection_001.objects.link(ob_001_3)
col_collection_001.objects.link(ob_001_4)
col_collection_001.objects.link(ob_001_5)
col_collection_001.objects.link(ob_plane)

# ---- scene / render settings (as saved in the file)
scene.frame_start = 1; scene.frame_end = 250; scene.frame_set(1)
scene.render.engine = 'BLENDER_EEVEE_NEXT'
bpy.context.view_layer.update()

# ---- added for rendering (the .blend has no active camera and no usable light): camera, sun
cam_auto = bpy.data.cameras.new('AutoCamera')
cam_auto.lens = 50.0
cam_auto.sensor_width = 36.0
cam_auto.clip_end = 1000.0
ob_auto_camera = bpy.data.objects.new('AutoCamera', cam_auto)
scene.collection.objects.link(ob_auto_camera)
ob_auto_camera.location = (26.5046, -31.8055, 24.0707)
ob_auto_camera.rotation_euler = (1.09748, -7.21219e-08, 0.694738)
scene.camera = ob_auto_camera
light_auto_sun = bpy.data.lights.new('AutoSun', 'SUN')
light_auto_sun.energy = 3.0
light_auto_sun.angle = 0.0523599
ob_auto_sun = bpy.data.objects.new('AutoSun', light_auto_sun)
scene.collection.objects.link(ob_auto_sun)
ob_auto_sun.rotation_euler = (0.872665, 0.174533, 0.523599)
bpy.context.view_layer.update()
